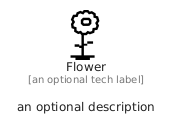

The diagram above was rendered by PlantUML. Its source (embedded in the PNG):
@startuml
' configures the library
!global $INCLUSION_MODE="local"
!global $LIB_BASE_LOCATION="../.."

' loads the library's bootstrap
!include $LIB_BASE_LOCATION/bootstrap.puml

' loads the package bootstrap
include('simpleicons/bootstrap')

' loads the Item which embeds the element Flower
include('simpleicons/F/Flower')

' renders the element
Flower('Flower', 'Flower', 'an optional tech label', 'an optional description')
@enduml